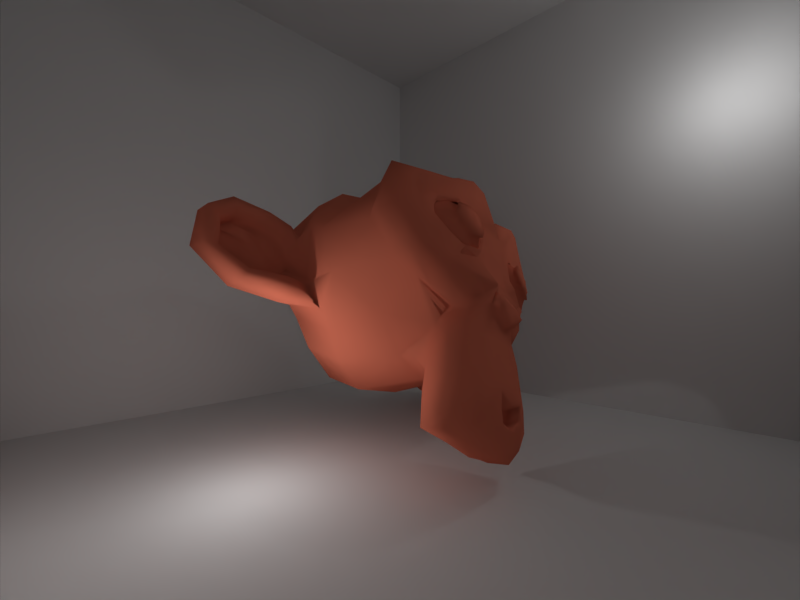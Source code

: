# Source: scene.blend  (saved by Blender 2.79.0; exported with 4.5.12 LTS)
import bpy
from mathutils import Matrix  # noqa: F401  (used for matrix-valued properties, if any)

bpy.ops.wm.read_factory_settings(use_empty=True)
scene = bpy.context.scene
scene.name = 'Scene'

# ---- collections
col_collection_1 = bpy.data.collections.new('Collection 1'); scene.collection.children.link(col_collection_1)

# ---- materials (node trees are filled in below, after node groups)
mat_grey = bpy.data.materials.new('Grey')
mat_grey.alpha_threshold = 0.0
mat_grey.use_transparent_shadow = False
mat_grey.roughness = 0.5
mat_orange = bpy.data.materials.new('Orange')
mat_orange.alpha_threshold = 0.0
mat_orange.use_transparent_shadow = False
mat_orange.diffuse_color = (0.8, 0.2066, 0.1241, 1.0)
mat_orange.specular_color = (0.002064, 1.0, 0.03531)
mat_orange.roughness = 0.5
mat_orange.specular_intensity = 1.0

# ---- material node trees

# ---- world
world_world = bpy.data.worlds.new('World'); scene.world = world_world
world_world.color = (0.05088, 0.05088, 0.05088)
world_world.use_sun_shadow = False
world_world.sun_shadow_jitter_overblur = 0.0
world_world.cycles.sampling_method = 'MANUAL'

# ---- cameras
cam_camera = bpy.data.cameras.new('Camera')
cam_camera.clip_end = 100.0
cam_camera.lens = 16.0
cam_camera.sensor_width = 32.0
cam_camera.sensor_height = 18.0
cam_camera.display_size = 2.0
cam_camera.lens_unit = 'FOV'
cam_camera.dof.focus_distance = 0.0
cam_camera.dof.aperture_fstop = 128.0
cam_camera.dof.aperture_blades = 6

# ---- lights
light_point = bpy.data.lights.new('Point', 'POINT')
light_point.transmission_factor = 0.0
light_point.energy = 100.0
light_point.shadow_buffer_clip_start = 0.5
light_point.shadow_soft_size = 0.1
light_point.shadow_maximum_resolution = 0.006
light_point.use_absolute_resolution = True
light_point_001 = bpy.data.lights.new('Point.001', 'POINT')
light_point_001.transmission_factor = 0.0
light_point_001.energy = 100.0
light_point_001.shadow_buffer_clip_start = 0.5
light_point_001.shadow_soft_size = 0.1
light_point_001.shadow_maximum_resolution = 0.006
light_point_001.use_absolute_resolution = True

# ---- meshes
me_cube = bpy.data.meshes.new('Cube')
me_cube.from_pydata([(-1.0, -1.0, -1.0), (-1.0, -1.0, 1.0), (-1.0, 1.0, -1.0), (-1.0, 1.0, 1.0), (1.0, -1.0, -1.0), (1.0, -1.0, 1.0), (1.0, 1.0, -1.0), (1.0, 1.0, 1.0)], [], [(0, 1, 3, 2), (2, 3, 7, 6), (6, 7, 5, 4), (4, 5, 1, 0), (2, 6, 4, 0), (7, 3, 1, 5)])
me_cube.materials.append(mat_grey)
me_cube.use_remesh_preserve_volume = False
me_cube.use_remesh_preserve_attributes = False
me_cube.use_mirror_vertex_groups = False
me_cube.update()
me_suzanne = bpy.data.meshes.new('Suzanne')
me_suzanne.from_pydata([(0.4375, -0.7656, 0.1641), (-0.4375, -0.7656, 0.1641), (0.5, -0.6875, 0.09375), (-0.5, -0.6875, 0.09375), (0.5469, -0.5781, 0.05469), (-0.5469, -0.5781, 0.05469), (0.3516, -0.6172, -0.02344), (-0.3516, -0.6172, -0.02344), (0.3516, -0.7188, 0.03125), (-0.3516, -0.7188, 0.03125), (0.3516, -0.7812, 0.1328), (-0.3516, -0.7812, 0.1328), (0.2734, -0.7969, 0.1641), (-0.2734, -0.7969, 0.1641), (0.2031, -0.7422, 0.09375), (-0.2031, -0.7422, 0.09375), (0.1562, -0.6484, 0.05469), (-0.1562, -0.6484, 0.05469), (0.07812, -0.6562, 0.2422), (-0.07812, -0.6562, 0.2422), (0.1406, -0.7422, 0.2422), (-0.1406, -0.7422, 0.2422), (0.2422, -0.7969, 0.2422), (-0.2422, -0.7969, 0.2422), (0.2734, -0.7969, 0.3281), (-0.2734, -0.7969, 0.3281), (0.2031, -0.7422, 0.3906), (-0.2031, -0.7422, 0.3906), (0.1562, -0.6484, 0.4375), (-0.1562, -0.6484, 0.4375), (0.3516, -0.6172, 0.5156), (-0.3516, -0.6172, 0.5156), (0.3516, -0.7188, 0.4531), (-0.3516, -0.7188, 0.4531), (0.3516, -0.7812, 0.3594), (-0.3516, -0.7812, 0.3594), (0.4375, -0.7656, 0.3281), (-0.4375, -0.7656, 0.3281), (0.5, -0.6875, 0.3906), (-0.5, -0.6875, 0.3906), (0.5469, -0.5781, 0.4375), (-0.5469, -0.5781, 0.4375), (0.625, -0.5625, 0.2422), (-0.625, -0.5625, 0.2422), (0.5625, -0.6719, 0.2422), (-0.5625, -0.6719, 0.2422), (0.4688, -0.7578, 0.2422), (-0.4688, -0.7578, 0.2422), (0.4766, -0.7734, 0.2422), (-0.4766, -0.7734, 0.2422), (0.4453, -0.7812, 0.3359), (-0.4453, -0.7812, 0.3359), (0.3516, -0.8047, 0.375), (-0.3516, -0.8047, 0.375), (0.2656, -0.8203, 0.3359), (-0.2656, -0.8203, 0.3359), (0.2266, -0.8203, 0.2422), (-0.2266, -0.8203, 0.2422), (0.2656, -0.8203, 0.1562), (-0.2656, -0.8203, 0.1562), (0.3516, -0.8281, 0.2422), (-0.3516, -0.8281, 0.2422), (0.3516, -0.8047, 0.1172), (-0.3516, -0.8047, 0.1172), (0.4453, -0.7812, 0.1562), (-0.4453, -0.7812, 0.1562), (0.0, -0.7422, 0.4297), (0.0, -0.8203, 0.3516), (0.0, -0.7344, -0.6797), (0.0, -0.7812, -0.3203), (0.0, -0.7969, -0.1875), (0.0, -0.7188, -0.7734), (0.0, -0.6016, 0.4062), (0.0, -0.5703, 0.5703), (0.0, 0.5469, 0.8984), (0.0, 0.8516, 0.5625), (0.0, 0.8281, 0.07031), (0.0, 0.3516, -0.3828), (0.2031, -0.5625, -0.1875), (-0.2031, -0.5625, -0.1875), (0.3125, -0.5703, -0.4375), (-0.3125, -0.5703, -0.4375), (0.3516, -0.5703, -0.6953), (-0.3516, -0.5703, -0.6953), (0.3672, -0.5312, -0.8906), (-0.3672, -0.5312, -0.8906), (0.3281, -0.5234, -0.9453), (-0.3281, -0.5234, -0.9453), (0.1797, -0.5547, -0.9688), (-0.1797, -0.5547, -0.9688), (0.0, -0.5781, -0.9844), (0.4375, -0.5312, -0.1406), (-0.4375, -0.5312, -0.1406), (0.6328, -0.5391, -0.03906), (-0.6328, -0.5391, -0.03906), (0.8281, -0.4453, 0.1484), (-0.8281, -0.4453, 0.1484), (0.8594, -0.5938, 0.4297), (-0.8594, -0.5938, 0.4297), (0.7109, -0.625, 0.4844), (-0.7109, -0.625, 0.4844), (0.4922, -0.6875, 0.6016), (-0.4922, -0.6875, 0.6016), (0.3203, -0.7344, 0.7578), (-0.3203, -0.7344, 0.7578), (0.1562, -0.7578, 0.7188), (-0.1562, -0.7578, 0.7188), (0.0625, -0.75, 0.4922), (-0.0625, -0.75, 0.4922), (0.1641, -0.7734, 0.4141), (-0.1641, -0.7734, 0.4141), (0.125, -0.7656, 0.3047), (-0.125, -0.7656, 0.3047), (0.2031, -0.7422, 0.09375), (-0.2031, -0.7422, 0.09375), (0.375, -0.7031, 0.01562), (-0.375, -0.7031, 0.01562), (0.4922, -0.6719, 0.0625), (-0.4922, -0.6719, 0.0625), (0.625, -0.6484, 0.1875), (-0.625, -0.6484, 0.1875), (0.6406, -0.6484, 0.2969), (-0.6406, -0.6484, 0.2969), (0.6016, -0.6641, 0.375), (-0.6016, -0.6641, 0.375), (0.4297, -0.7188, 0.4375), (-0.4297, -0.7188, 0.4375), (0.25, -0.7578, 0.4688), (-0.25, -0.7578, 0.4688), (0.0, -0.7344, -0.7656), (0.1094, -0.7344, -0.7188), (-0.1094, -0.7344, -0.7188), (0.1172, -0.7109, -0.8359), (-0.1172, -0.7109, -0.8359), (0.0625, -0.6953, -0.8828), (-0.0625, -0.6953, -0.8828), (0.0, -0.6875, -0.8906), (0.0, -0.75, -0.1953), (0.0, -0.7422, -0.1406), (0.1016, -0.7422, -0.1484), (-0.1016, -0.7422, -0.1484), (0.125, -0.75, -0.2266), (-0.125, -0.75, -0.2266), (0.08594, -0.7422, -0.2891), (-0.08594, -0.7422, -0.2891), (0.3984, -0.6719, -0.04688), (-0.3984, -0.6719, -0.04688), (0.6172, -0.625, 0.05469), (-0.6172, -0.625, 0.05469), (0.7266, -0.6016, 0.2031), (-0.7266, -0.6016, 0.2031), (0.7422, -0.6562, 0.375), (-0.7422, -0.6562, 0.375), (0.6875, -0.7266, 0.4141), (-0.6875, -0.7266, 0.4141), (0.4375, -0.7969, 0.5469), (-0.4375, -0.7969, 0.5469), (0.3125, -0.8359, 0.6406), (-0.3125, -0.8359, 0.6406), (0.2031, -0.8516, 0.6172), (-0.2031, -0.8516, 0.6172), (0.1016, -0.8438, 0.4297), (-0.1016, -0.8438, 0.4297), (0.125, -0.8125, -0.1016), (-0.125, -0.8125, -0.1016), (0.2109, -0.7109, -0.4453), (-0.2109, -0.7109, -0.4453), (0.25, -0.6875, -0.7031), (-0.25, -0.6875, -0.7031), (0.2656, -0.6641, -0.8203), (-0.2656, -0.6641, -0.8203), (0.2344, -0.6328, -0.9141), (-0.2344, -0.6328, -0.9141), (0.1641, -0.6328, -0.9297), (-0.1641, -0.6328, -0.9297), (0.0, -0.6406, -0.9453), (0.0, -0.7266, 0.04688), (0.0, -0.7656, 0.2109), (0.3281, -0.7422, 0.4766), (-0.3281, -0.7422, 0.4766), (0.1641, -0.75, 0.1406), (-0.1641, -0.75, 0.1406), (0.1328, -0.7578, 0.2109), (-0.1328, -0.7578, 0.2109), (0.1172, -0.7344, -0.6875), (-0.1172, -0.7344, -0.6875), (0.07812, -0.75, -0.4453), (-0.07812, -0.75, -0.4453), (0.0, -0.75, -0.4453), (0.0, -0.7422, -0.3281), (0.09375, -0.7812, -0.2734), (-0.09375, -0.7812, -0.2734), (0.1328, -0.7969, -0.2266), (-0.1328, -0.7969, -0.2266), (0.1094, -0.7812, -0.1328), (-0.1094, -0.7812, -0.1328), (0.03906, -0.7812, -0.125), (-0.03906, -0.7812, -0.125), (0.0, -0.8281, -0.2031), (0.04688, -0.8125, -0.1484), (-0.04688, -0.8125, -0.1484), (0.09375, -0.8125, -0.1562), (-0.09375, -0.8125, -0.1562), (0.1094, -0.8281, -0.2266), (-0.1094, -0.8281, -0.2266), (0.07812, -0.8047, -0.25), (-0.07812, -0.8047, -0.25), (0.0, -0.8047, -0.2891), (0.2578, -0.5547, -0.3125), (-0.2578, -0.5547, -0.3125), (0.1641, -0.7109, -0.2422), (-0.1641, -0.7109, -0.2422), (0.1797, -0.7109, -0.3125), (-0.1797, -0.7109, -0.3125), (0.2344, -0.5547, -0.25), (-0.2344, -0.5547, -0.25), (0.0, -0.6875, -0.875), (0.04688, -0.6875, -0.8672), (-0.04688, -0.6875, -0.8672), (0.09375, -0.7109, -0.8203), (-0.09375, -0.7109, -0.8203), (0.09375, -0.7266, -0.7422), (-0.09375, -0.7266, -0.7422), (0.0, -0.6562, -0.7812), (0.09375, -0.6641, -0.75), (-0.09375, -0.6641, -0.75), (0.09375, -0.6406, -0.8125), (-0.09375, -0.6406, -0.8125), (0.04688, -0.6328, -0.8516), (-0.04688, -0.6328, -0.8516), (0.0, -0.6328, -0.8594), (0.1719, -0.7812, 0.2188), (-0.1719, -0.7812, 0.2188), (0.1875, -0.7734, 0.1562), (-0.1875, -0.7734, 0.1562), (0.3359, -0.7578, 0.4297), (-0.3359, -0.7578, 0.4297), (0.2734, -0.7734, 0.4219), (-0.2734, -0.7734, 0.4219), (0.4219, -0.7734, 0.3984), (-0.4219, -0.7734, 0.3984), (0.5625, -0.6953, 0.3516), (-0.5625, -0.6953, 0.3516), (0.5859, -0.6875, 0.2891), (-0.5859, -0.6875, 0.2891), (0.5781, -0.6797, 0.1953), (-0.5781, -0.6797, 0.1953), (0.4766, -0.7188, 0.1016), (-0.4766, -0.7188, 0.1016), (0.375, -0.7422, 0.0625), (-0.375, -0.7422, 0.0625), (0.2266, -0.7812, 0.1094), (-0.2266, -0.7812, 0.1094), (0.1797, -0.7812, 0.2969), (-0.1797, -0.7812, 0.2969), (0.2109, -0.7812, 0.375), (-0.2109, -0.7812, 0.375), (0.2344, -0.7578, 0.3594), (-0.2344, -0.7578, 0.3594), (0.1953, -0.7578, 0.2969), (-0.1953, -0.7578, 0.2969), (0.2422, -0.7578, 0.125), (-0.2422, -0.7578, 0.125), (0.375, -0.7266, 0.08594), (-0.375, -0.7266, 0.08594), (0.4609, -0.7031, 0.1172), (-0.4609, -0.7031, 0.1172), (0.5469, -0.6719, 0.2109), (-0.5469, -0.6719, 0.2109), (0.5547, -0.6719, 0.2812), (-0.5547, -0.6719, 0.2812), (0.5312, -0.6797, 0.3359), (-0.5312, -0.6797, 0.3359), (0.4141, -0.75, 0.3906), (-0.4141, -0.75, 0.3906), (0.2812, -0.7656, 0.3984), (-0.2812, -0.7656, 0.3984), (0.3359, -0.75, 0.4062), (-0.3359, -0.75, 0.4062), (0.2031, -0.75, 0.1719), (-0.2031, -0.75, 0.1719), (0.1953, -0.75, 0.2266), (-0.1953, -0.75, 0.2266), (0.1094, -0.6094, 0.4609), (-0.1094, -0.6094, 0.4609), (0.1953, -0.6172, 0.6641), (-0.1953, -0.6172, 0.6641), (0.3359, -0.5938, 0.6875), (-0.3359, -0.5938, 0.6875), (0.4844, -0.5547, 0.5547), (-0.4844, -0.5547, 0.5547), (0.6797, -0.4922, 0.4531), (-0.6797, -0.4922, 0.4531), (0.7969, -0.4609, 0.4062), (-0.7969, -0.4609, 0.4062), (0.7734, -0.375, 0.1641), (-0.7734, -0.375, 0.1641), (0.6016, -0.4141, 0.0), (-0.6016, -0.4141, 0.0), (0.4375, -0.4688, -0.09375), (-0.4375, -0.4688, -0.09375), (0.0, -0.2891, 0.8984), (0.0, 0.07812, 0.9844), (0.0, 0.6719, -0.1953), (0.0, -0.1875, -0.4609), (0.0, -0.4609, -0.9766), (0.0, -0.3438, -0.8047), (0.0, -0.3203, -0.5703), (0.0, -0.2812, -0.4844), (0.8516, -0.05469, 0.2344), (-0.8516, -0.05469, 0.2344), (0.8594, 0.04688, 0.3203), (-0.8594, 0.04688, 0.3203), (0.7734, 0.4375, 0.2656), (-0.7734, 0.4375, 0.2656), (0.4609, 0.7031, 0.4375), (-0.4609, 0.7031, 0.4375), (0.7344, -0.07031, -0.04688), (-0.7344, -0.07031, -0.04688), (0.5938, 0.1641, -0.125), (-0.5938, 0.1641, -0.125), (0.6406, 0.4297, -0.007812), (-0.6406, 0.4297, -0.007812), (0.3359, 0.6641, 0.05469), (-0.3359, 0.6641, 0.05469), (0.2344, -0.4062, -0.3516), (-0.2344, -0.4062, -0.3516), (0.1797, -0.2578, -0.4141), (-0.1797, -0.2578, -0.4141), (0.2891, -0.3828, -0.7109), (-0.2891, -0.3828, -0.7109), (0.25, -0.3906, -0.5), (-0.25, -0.3906, -0.5), (0.3281, -0.3984, -0.9141), (-0.3281, -0.3984, -0.9141), (0.1406, -0.3672, -0.7578), (-0.1406, -0.3672, -0.7578), (0.125, -0.3594, -0.5391), (-0.125, -0.3594, -0.5391), (0.1641, -0.4375, -0.9453), (-0.1641, -0.4375, -0.9453), (0.2188, -0.4297, -0.2812), (-0.2188, -0.4297, -0.2812), (0.2109, -0.4688, -0.2266), (-0.2109, -0.4688, -0.2266), (0.2031, -0.5, -0.1719), (-0.2031, -0.5, -0.1719), (0.2109, -0.1641, -0.3906), (-0.2109, -0.1641, -0.3906), (0.2969, 0.2656, -0.3125), (-0.2969, 0.2656, -0.3125), (0.3438, 0.5391, -0.1484), (-0.3438, 0.5391, -0.1484), (0.4531, 0.3828, 0.8672), (-0.4531, 0.3828, 0.8672), (0.4531, 0.07031, 0.9297), (-0.4531, 0.07031, 0.9297), (0.4531, -0.2344, 0.8516), (-0.4531, -0.2344, 0.8516), (0.4609, -0.4297, 0.5234), (-0.4609, -0.4297, 0.5234), (0.7266, -0.3359, 0.4062), (-0.7266, -0.3359, 0.4062), (0.6328, -0.2812, 0.4531), (-0.6328, -0.2812, 0.4531), (0.6406, -0.05469, 0.7031), (-0.6406, -0.05469, 0.7031), (0.7969, -0.125, 0.5625), (-0.7969, -0.125, 0.5625), (0.7969, 0.1172, 0.6172), (-0.7969, 0.1172, 0.6172), (0.6406, 0.1953, 0.75), (-0.6406, 0.1953, 0.75), (0.6406, 0.4453, 0.6797), (-0.6406, 0.4453, 0.6797), (0.7969, 0.3594, 0.5391), (-0.7969, 0.3594, 0.5391), (0.6172, 0.5859, 0.3281), (-0.6172, 0.5859, 0.3281), (0.4844, 0.5469, 0.02344), (-0.4844, 0.5469, 0.02344), (0.8203, 0.2031, 0.3281), (-0.8203, 0.2031, 0.3281), (0.4062, -0.1484, -0.1719), (-0.4062, -0.1484, -0.1719), (0.4297, 0.2109, -0.1953), (-0.4297, 0.2109, -0.1953), (0.8906, 0.2344, 0.4062), (-0.8906, 0.2344, 0.4062), (0.7734, 0.125, -0.1406), (-0.7734, 0.125, -0.1406), (1.039, 0.3281, -0.1016), (-1.039, 0.3281, -0.1016), (1.281, 0.4297, 0.05469), (-1.281, 0.4297, 0.05469), (1.352, 0.4219, 0.3203), (-1.352, 0.4219, 0.3203), (1.234, 0.4219, 0.5078), (-1.234, 0.4219, 0.5078), (1.023, 0.3125, 0.4766), (-1.023, 0.3125, 0.4766), (1.016, 0.2891, 0.4141), (-1.016, 0.2891, 0.4141), (1.188, 0.3906, 0.4375), (-1.188, 0.3906, 0.4375), (1.266, 0.4062, 0.2891), (-1.266, 0.4062, 0.2891), (1.211, 0.4062, 0.07812), (-1.211, 0.4062, 0.07812), (1.031, 0.3047, -0.03906), (-1.031, 0.3047, -0.03906), (0.8281, 0.1328, -0.07031), (-0.8281, 0.1328, -0.07031), (0.9219, 0.2188, 0.3594), (-0.9219, 0.2188, 0.3594), (0.9453, 0.2891, 0.3047), (-0.9453, 0.2891, 0.3047), (0.8828, 0.2109, -0.02344), (-0.8828, 0.2109, -0.02344), (1.039, 0.3672, 0.0), (-1.039, 0.3672, 0.0), (1.188, 0.4453, 0.09375), (-1.188, 0.4453, 0.09375), (1.234, 0.4453, 0.25), (-1.234, 0.4453, 0.25), (1.172, 0.4375, 0.3594), (-1.172, 0.4375, 0.3594), (1.023, 0.3594, 0.3438), (-1.023, 0.3594, 0.3438), (0.8438, 0.2109, 0.2891), (-0.8438, 0.2109, 0.2891), (0.8359, 0.2734, 0.1719), (-0.8359, 0.2734, 0.1719), (0.7578, 0.2734, 0.09375), (-0.7578, 0.2734, 0.09375), (0.8203, 0.2734, 0.08594), (-0.8203, 0.2734, 0.08594), (0.8438, 0.2734, 0.01562), (-0.8438, 0.2734, 0.01562), (0.8125, 0.2734, -0.01562), (-0.8125, 0.2734, -0.01562), (0.7266, 0.07031, 0.0), (-0.7266, 0.07031, 0.0), (0.7188, 0.1719, -0.02344), (-0.7188, 0.1719, -0.02344), (0.7188, 0.1875, 0.03906), (-0.7188, 0.1875, 0.03906), (0.7969, 0.2109, 0.2031), (-0.7969, 0.2109, 0.2031), (0.8906, 0.2656, 0.2422), (-0.8906, 0.2656, 0.2422), (0.8906, 0.3203, 0.2344), (-0.8906, 0.3203, 0.2344), (0.8125, 0.3203, -0.01562), (-0.8125, 0.3203, -0.01562), (0.8516, 0.3203, 0.01562), (-0.8516, 0.3203, 0.01562), (0.8281, 0.3203, 0.07812), (-0.8281, 0.3203, 0.07812), (0.7656, 0.3203, 0.09375), (-0.7656, 0.3203, 0.09375), (0.8438, 0.3203, 0.1719), (-0.8438, 0.3203, 0.1719), (1.039, 0.4141, 0.3281), (-1.039, 0.4141, 0.3281), (1.188, 0.4844, 0.3438), (-1.188, 0.4844, 0.3438), (1.258, 0.4922, 0.2422), (-1.258, 0.4922, 0.2422), (1.211, 0.4844, 0.08594), (-1.211, 0.4844, 0.08594), (1.047, 0.4219, 0.0), (-1.047, 0.4219, 0.0), (0.8828, 0.2656, -0.01562), (-0.8828, 0.2656, -0.01562), (0.9531, 0.3438, 0.2891), (-0.9531, 0.3438, 0.2891), (0.8906, 0.3281, 0.1094), (-0.8906, 0.3281, 0.1094), (0.9375, 0.3359, 0.0625), (-0.9375, 0.3359, 0.0625), (1.0, 0.3672, 0.125), (-1.0, 0.3672, 0.125), (0.9609, 0.3516, 0.1719), (-0.9609, 0.3516, 0.1719), (1.016, 0.375, 0.2344), (-1.016, 0.375, 0.2344), (1.055, 0.3828, 0.1875), (-1.055, 0.3828, 0.1875), (1.109, 0.3906, 0.2109), (-1.109, 0.3906, 0.2109), (1.086, 0.3906, 0.2734), (-1.086, 0.3906, 0.2734), (1.023, 0.4844, 0.4375), (-1.023, 0.4844, 0.4375), (1.25, 0.5469, 0.4688), (-1.25, 0.5469, 0.4688), (1.367, 0.5, 0.2969), (-1.367, 0.5, 0.2969), (1.312, 0.5312, 0.05469), (-1.312, 0.5312, 0.05469), (1.039, 0.4922, -0.08594), (-1.039, 0.4922, -0.08594), (0.7891, 0.3281, -0.125), (-0.7891, 0.3281, -0.125), (0.8594, 0.3828, 0.3828), (-0.8594, 0.3828, 0.3828)], [], [(46, 0, 2, 44), (3, 1, 47, 45), (44, 2, 4, 42), (5, 3, 45, 43), (2, 8, 6, 4), (7, 9, 3, 5), (0, 10, 8, 2), (9, 11, 1, 3), (10, 12, 14, 8), (15, 13, 11, 9), (8, 14, 16, 6), (17, 15, 9, 7), (14, 20, 18, 16), (19, 21, 15, 17), (12, 22, 20, 14), (21, 23, 13, 15), (22, 24, 26, 20), (27, 25, 23, 21), (20, 26, 28, 18), (29, 27, 21, 19), (26, 32, 30, 28), (31, 33, 27, 29), (24, 34, 32, 26), (33, 35, 25, 27), (34, 36, 38, 32), (39, 37, 35, 33), (32, 38, 40, 30), (41, 39, 33, 31), (38, 44, 42, 40), (43, 45, 39, 41), (36, 46, 44, 38), (45, 47, 37, 39), (46, 36, 50, 48), (51, 37, 47, 49), (36, 34, 52, 50), (53, 35, 37, 51), (34, 24, 54, 52), (55, 25, 35, 53), (24, 22, 56, 54), (57, 23, 25, 55), (22, 12, 58, 56), (59, 13, 23, 57), (12, 10, 62, 58), (63, 11, 13, 59), (10, 0, 64, 62), (65, 1, 11, 63), (0, 46, 48, 64), (49, 47, 1, 65), (60, 64, 48), (49, 65, 61), (62, 64, 60), (61, 65, 63), (60, 58, 62), (63, 59, 61), (60, 56, 58), (59, 57, 61), (60, 54, 56), (57, 55, 61), (60, 52, 54), (55, 53, 61), (60, 50, 52), (53, 51, 61), (60, 48, 50), (51, 49, 61), (88, 173, 175, 90), (175, 174, 89, 90), (86, 171, 173, 88), (174, 172, 87, 89), (84, 169, 171, 86), (172, 170, 85, 87), (82, 167, 169, 84), (170, 168, 83, 85), (80, 165, 167, 82), (168, 166, 81, 83), (78, 91, 145, 163), (146, 92, 79, 164), (91, 93, 147, 145), (148, 94, 92, 146), (93, 95, 149, 147), (150, 96, 94, 148), (95, 97, 151, 149), (152, 98, 96, 150), (97, 99, 153, 151), (154, 100, 98, 152), (99, 101, 155, 153), (156, 102, 100, 154), (101, 103, 157, 155), (158, 104, 102, 156), (103, 105, 159, 157), (160, 106, 104, 158), (105, 107, 161, 159), (162, 108, 106, 160), (107, 66, 67, 161), (67, 66, 108, 162), (109, 127, 159, 161), (160, 128, 110, 162), (127, 178, 157, 159), (158, 179, 128, 160), (125, 155, 157, 178), (158, 156, 126, 179), (123, 153, 155, 125), (156, 154, 124, 126), (121, 151, 153, 123), (154, 152, 122, 124), (119, 149, 151, 121), (152, 150, 120, 122), (117, 147, 149, 119), (150, 148, 118, 120), (115, 145, 147, 117), (148, 146, 116, 118), (113, 163, 145, 115), (146, 164, 114, 116), (113, 180, 176, 163), (176, 181, 114, 164), (109, 161, 67, 111), (67, 162, 110, 112), (111, 67, 177, 182), (177, 67, 112, 183), (176, 180, 182, 177), (183, 181, 176, 177), (134, 136, 175, 173), (175, 136, 135, 174), (132, 134, 173, 171), (174, 135, 133, 172), (130, 132, 171, 169), (172, 133, 131, 170), (165, 186, 184, 167), (185, 187, 166, 168), (130, 169, 167, 184), (168, 170, 131, 185), (143, 189, 188, 186), (188, 189, 144, 187), (184, 186, 188, 68), (188, 187, 185, 68), (129, 130, 184, 68), (185, 131, 129, 68), (141, 192, 190, 143), (191, 193, 142, 144), (139, 194, 192, 141), (193, 195, 140, 142), (138, 196, 194, 139), (195, 197, 138, 140), (137, 70, 196, 138), (197, 70, 137, 138), (189, 143, 190, 69), (191, 144, 189, 69), (69, 190, 205, 207), (206, 191, 69, 207), (70, 198, 199, 196), (200, 198, 70, 197), (196, 199, 201, 194), (202, 200, 197, 195), (194, 201, 203, 192), (204, 202, 195, 193), (192, 203, 205, 190), (206, 204, 193, 191), (198, 203, 201, 199), (202, 204, 198, 200), (198, 207, 205, 203), (206, 207, 198, 204), (138, 139, 163, 176), (164, 140, 138, 176), (139, 141, 210, 163), (211, 142, 140, 164), (141, 143, 212, 210), (213, 144, 142, 211), (143, 186, 165, 212), (166, 187, 144, 213), (80, 208, 212, 165), (213, 209, 81, 166), (208, 214, 210, 212), (211, 215, 209, 213), (78, 163, 210, 214), (211, 164, 79, 215), (130, 129, 71, 221), (71, 129, 131, 222), (132, 130, 221, 219), (222, 131, 133, 220), (134, 132, 219, 217), (220, 133, 135, 218), (136, 134, 217, 216), (218, 135, 136, 216), (216, 217, 228, 230), (229, 218, 216, 230), (217, 219, 226, 228), (227, 220, 218, 229), (219, 221, 224, 226), (225, 222, 220, 227), (221, 71, 223, 224), (223, 71, 222, 225), (223, 230, 228, 224), (229, 230, 223, 225), (224, 228, 226), (227, 229, 225), (182, 180, 233, 231), (234, 181, 183, 232), (111, 182, 231, 253), (232, 183, 112, 254), (109, 111, 253, 255), (254, 112, 110, 256), (180, 113, 251, 233), (252, 114, 181, 234), (113, 115, 249, 251), (250, 116, 114, 252), (115, 117, 247, 249), (248, 118, 116, 250), (117, 119, 245, 247), (246, 120, 118, 248), (119, 121, 243, 245), (244, 122, 120, 246), (121, 123, 241, 243), (242, 124, 122, 244), (123, 125, 239, 241), (240, 126, 124, 242), (125, 178, 235, 239), (236, 179, 126, 240), (178, 127, 237, 235), (238, 128, 179, 236), (127, 109, 255, 237), (256, 110, 128, 238), (237, 255, 257, 275), (258, 256, 238, 276), (235, 237, 275, 277), (276, 238, 236, 278), (239, 235, 277, 273), (278, 236, 240, 274), (241, 239, 273, 271), (274, 240, 242, 272), (243, 241, 271, 269), (272, 242, 244, 270), (245, 243, 269, 267), (270, 244, 246, 268), (247, 245, 267, 265), (268, 246, 248, 266), (249, 247, 265, 263), (266, 248, 250, 264), (251, 249, 263, 261), (264, 250, 252, 262), (233, 251, 261, 279), (262, 252, 234, 280), (255, 253, 259, 257), (260, 254, 256, 258), (253, 231, 281, 259), (282, 232, 254, 260), (231, 233, 279, 281), (280, 234, 232, 282), (66, 107, 283, 72), (284, 108, 66, 72), (107, 105, 285, 283), (286, 106, 108, 284), (105, 103, 287, 285), (288, 104, 106, 286), (103, 101, 289, 287), (290, 102, 104, 288), (101, 99, 291, 289), (292, 100, 102, 290), (99, 97, 293, 291), (294, 98, 100, 292), (97, 95, 295, 293), (296, 96, 98, 294), (95, 93, 297, 295), (298, 94, 96, 296), (93, 91, 299, 297), (300, 92, 94, 298), (307, 308, 327, 337), (328, 308, 307, 338), (306, 307, 337, 335), (338, 307, 306, 336), (305, 306, 335, 339), (336, 306, 305, 340), (88, 90, 305, 339), (305, 90, 89, 340), (86, 88, 339, 333), (340, 89, 87, 334), (84, 86, 333, 329), (334, 87, 85, 330), (82, 84, 329, 331), (330, 85, 83, 332), (329, 335, 337, 331), (338, 336, 330, 332), (329, 333, 339, 335), (340, 334, 330, 336), (325, 331, 337, 327), (338, 332, 326, 328), (80, 82, 331, 325), (332, 83, 81, 326), (208, 341, 343, 214), (344, 342, 209, 215), (80, 325, 341, 208), (342, 326, 81, 209), (78, 214, 343, 345), (344, 215, 79, 346), (78, 345, 299, 91), (300, 346, 79, 92), (76, 323, 351, 303), (352, 324, 76, 303), (303, 351, 349, 77), (350, 352, 303, 77), (77, 349, 347, 304), (348, 350, 77, 304), (304, 347, 327, 308), (328, 348, 304, 308), (325, 327, 347, 341), (348, 328, 326, 342), (295, 297, 317, 309), (318, 298, 296, 310), (75, 315, 323, 76), (324, 316, 75, 76), (301, 357, 355, 302), (356, 358, 301, 302), (302, 355, 353, 74), (354, 356, 302, 74), (74, 353, 315, 75), (316, 354, 74, 75), (291, 293, 361, 363), (362, 294, 292, 364), (363, 361, 367, 365), (368, 362, 364, 366), (365, 367, 369, 371), (370, 368, 366, 372), (371, 369, 375, 373), (376, 370, 372, 374), (313, 377, 373, 375), (374, 378, 314, 376), (315, 353, 373, 377), (374, 354, 316, 378), (353, 355, 371, 373), (372, 356, 354, 374), (355, 357, 365, 371), (366, 358, 356, 372), (357, 359, 363, 365), (364, 360, 358, 366), (289, 291, 363, 359), (364, 292, 290, 360), (73, 359, 357, 301), (358, 360, 73, 301), (283, 285, 287, 289), (288, 286, 284, 290), (283, 289, 359, 73), (360, 290, 284, 73), (72, 283, 73), (73, 284, 72), (293, 295, 309, 361), (310, 296, 294, 362), (309, 311, 367, 361), (368, 312, 310, 362), (311, 381, 369, 367), (370, 382, 312, 368), (313, 375, 369, 381), (370, 376, 314, 382), (347, 349, 385, 383), (386, 350, 348, 384), (317, 383, 385, 319), (386, 384, 318, 320), (297, 299, 383, 317), (384, 300, 298, 318), (299, 343, 341, 383), (342, 344, 300, 384), (341, 347, 383), (384, 348, 342), (299, 345, 343), (344, 346, 300), (313, 321, 379, 377), (380, 322, 314, 378), (315, 377, 379, 323), (380, 378, 316, 324), (319, 385, 379, 321), (380, 386, 320, 322), (349, 351, 379, 385), (380, 352, 350, 386), (323, 379, 351), (352, 380, 324), (399, 387, 413, 401), (414, 388, 400, 402), (399, 401, 403, 397), (404, 402, 400, 398), (397, 403, 405, 395), (406, 404, 398, 396), (395, 405, 407, 393), (408, 406, 396, 394), (393, 407, 409, 391), (410, 408, 394, 392), (391, 409, 411, 389), (412, 410, 392, 390), (409, 419, 417, 411), (418, 420, 410, 412), (407, 421, 419, 409), (420, 422, 408, 410), (405, 423, 421, 407), (422, 424, 406, 408), (403, 425, 423, 405), (424, 426, 404, 406), (401, 427, 425, 403), (426, 428, 402, 404), (401, 413, 415, 427), (416, 414, 402, 428), (317, 319, 443, 441), (444, 320, 318, 442), (319, 389, 411, 443), (412, 390, 320, 444), (309, 317, 441, 311), (442, 318, 310, 312), (381, 429, 413, 387), (414, 430, 382, 388), (411, 417, 439, 443), (440, 418, 412, 444), (437, 445, 443, 439), (444, 446, 438, 440), (433, 445, 437, 435), (438, 446, 434, 436), (431, 447, 445, 433), (446, 448, 432, 434), (429, 447, 431, 449), (432, 448, 430, 450), (413, 429, 449, 415), (450, 430, 414, 416), (311, 447, 429, 381), (430, 448, 312, 382), (311, 441, 445, 447), (446, 442, 312, 448), (441, 443, 445), (446, 444, 442), (415, 449, 451, 475), (452, 450, 416, 476), (449, 431, 461, 451), (462, 432, 450, 452), (431, 433, 459, 461), (460, 434, 432, 462), (433, 435, 457, 459), (458, 436, 434, 460), (435, 437, 455, 457), (456, 438, 436, 458), (437, 439, 453, 455), (454, 440, 438, 456), (439, 417, 473, 453), (474, 418, 440, 454), (427, 415, 475, 463), (476, 416, 428, 464), (425, 427, 463, 465), (464, 428, 426, 466), (423, 425, 465, 467), (466, 426, 424, 468), (421, 423, 467, 469), (468, 424, 422, 470), (419, 421, 469, 471), (470, 422, 420, 472), (417, 419, 471, 473), (472, 420, 418, 474), (457, 455, 479, 477), (480, 456, 458, 478), (477, 479, 481, 483), (482, 480, 478, 484), (483, 481, 487, 485), (488, 482, 484, 486), (485, 487, 489, 491), (490, 488, 486, 492), (463, 475, 485, 491), (486, 476, 464, 492), (451, 483, 485, 475), (486, 484, 452, 476), (451, 461, 477, 483), (478, 462, 452, 484), (457, 477, 461, 459), (462, 478, 458, 460), (453, 473, 479, 455), (480, 474, 454, 456), (471, 481, 479, 473), (480, 482, 472, 474), (469, 487, 481, 471), (482, 488, 470, 472), (467, 489, 487, 469), (488, 490, 468, 470), (465, 491, 489, 467), (490, 492, 466, 468), (463, 491, 465), (466, 492, 464), (391, 389, 503, 501), (504, 390, 392, 502), (393, 391, 501, 499), (502, 392, 394, 500), (395, 393, 499, 497), (500, 394, 396, 498), (397, 395, 497, 495), (498, 396, 398, 496), (399, 397, 495, 493), (496, 398, 400, 494), (387, 399, 493, 505), (494, 400, 388, 506), (493, 501, 503, 505), (504, 502, 494, 506), (493, 495, 499, 501), (500, 496, 494, 502), (495, 497, 499), (500, 498, 496), (313, 381, 387, 505), (388, 382, 314, 506), (313, 505, 503, 321), (504, 506, 314, 322), (319, 321, 503, 389), (504, 322, 320, 390)])
me_suzanne.polygons.foreach_set('use_smooth', [True] * 500)
me_suzanne.materials.append(mat_orange)
me_suzanne.use_remesh_preserve_volume = False
me_suzanne.use_remesh_preserve_attributes = False
me_suzanne.use_mirror_vertex_groups = False
me_suzanne.update()

# ---- objects
ob_cube = bpy.data.objects.new('Cube', me_cube)
ob_suzanne = bpy.data.objects.new('Suzanne', me_suzanne)
ob_camera = bpy.data.objects.new('Camera', cam_camera)
ob_light_1 = bpy.data.objects.new('Light 1', light_point)
ob_light_2 = bpy.data.objects.new('Light 2', light_point_001)

# ---- transforms, parenting, visibility, modifiers, constraints
ob_cube.location = (0.0, 0.0, 8.0)
ob_cube.scale = (8.0, 8.0, 8.0)
ob_cube.lineart.crease_threshold = 0.0
ob_suzanne.location = (0.0, 0.0, 3.249)
ob_suzanne.rotation_euler = (-0.4363, 0.5236, 0.0)
ob_suzanne.scale = (4.0, 4.0, 4.0)
ob_suzanne.lineart.crease_threshold = 0.0
ob_camera.location = (-8.0, -8.0, 4.0)
ob_camera.rotation_euler = (1.571, 0.0, -0.7854)
ob_camera.lineart.crease_threshold = 0.0
ob_light_1.location = (-4.417, 0.0, 2.361)
ob_light_1.lineart.crease_threshold = 0.0
ob_light_2.location = (5.688, -6.476, 10.16)
ob_light_2.lineart.crease_threshold = 0.0

# ---- collection membership
col_collection_1.objects.link(ob_cube)
col_collection_1.objects.link(ob_suzanne)
col_collection_1.objects.link(ob_camera)
col_collection_1.objects.link(ob_light_1)
col_collection_1.objects.link(ob_light_2)

# ---- scene / render settings (as saved in the file)
scene.camera = ob_camera
scene.frame_start = 1; scene.frame_end = 250; scene.frame_set(1)
scene.render.engine = 'BLENDER_EEVEE_NEXT'
scene.render.image_settings.color_mode = 'RGB'
scene.render.image_settings.exr_codec = 'NONE'
scene.render.resolution_x = 640
scene.render.resolution_y = 480
scene.render.dither_intensity = 0.0
scene.cycles.use_denoising = False
scene.cycles.samples = 128
scene.cycles.sampling_pattern = 'TABULATED_SOBOL'
scene.cycles.use_adaptive_sampling = False
scene.cycles.use_light_tree = False
scene.cycles.blur_glossy = 0.0
scene.cycles.sample_clamp_indirect = 0.0
scene.view_settings.view_transform = 'Standard'
bpy.context.view_layer.update()
